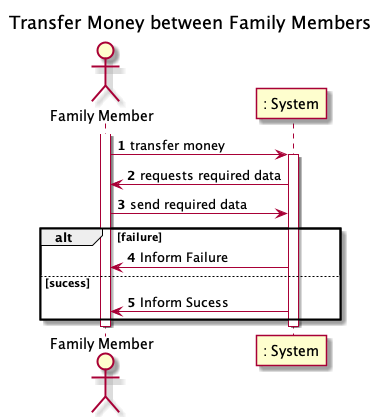

The diagram above was rendered by PlantUML. Its source (embedded in the PNG):
@startuml
autonumber
title Transfer Money between Family Members 

actor "Family Member" as familyMember
participant ": System" as system

activate familyMember
familyMember-> system : transfer money
activate system
system -> familyMember: requests required data
familyMember-> system : send required data
alt failure
system -> familyMember: Inform Failure
else sucess
system -> familyMember : Inform Sucess

end

deactivate system

deactivate familyMember
@enduml